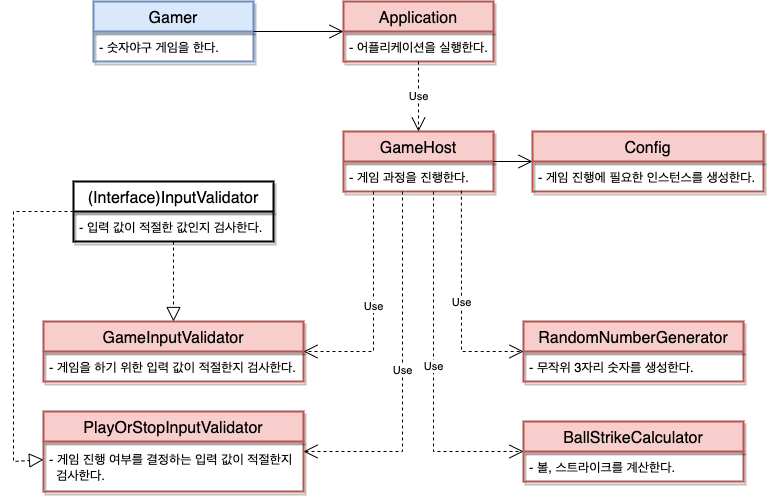

The diagram above was exported from draw.io. Its source (the exported page's mxGraphModel, read from the mxfile embedded in the PNG):
<mxGraphModel dx="1319" dy="738" grid="1" gridSize="10" guides="1" tooltips="1" connect="1" arrows="1" fold="1" page="1" pageScale="1" pageWidth="827" pageHeight="1169" math="0" shadow="0">
  <root>
    <mxCell id="0" />
    <mxCell id="1" parent="0" />
    <mxCell id="bqQ3i-ZiaVvJmow7_36v-8" value="Gamer" style="swimlane;fontStyle=0;childLayout=stackLayout;horizontal=1;startSize=30;horizontalStack=0;resizeParent=1;resizeParentMax=0;resizeLast=0;collapsible=1;marginBottom=0;rounded=0;shadow=1;sketch=0;fontSize=16;strokeWidth=2;fillColor=#dae8fc;strokeColor=#6c8ebf;" parent="1" vertex="1">
      <mxGeometry x="120" y="40" width="160" height="60" as="geometry">
        <mxRectangle x="200" y="120" width="70" height="30" as="alternateBounds" />
      </mxGeometry>
    </mxCell>
    <mxCell id="bqQ3i-ZiaVvJmow7_36v-9" value="- 숫자야구 게임을 한다." style="text;strokeColor=none;fillColor=none;align=left;verticalAlign=middle;spacingLeft=4;spacingRight=4;overflow=hidden;points=[[0,0.5],[1,0.5]];portConstraint=eastwest;rotatable=0;rounded=0;shadow=1;sketch=0;fontSize=13;" parent="bqQ3i-ZiaVvJmow7_36v-8" vertex="1">
      <mxGeometry y="30" width="160" height="30" as="geometry" />
    </mxCell>
    <mxCell id="bqQ3i-ZiaVvJmow7_36v-14" value="Application" style="swimlane;fontStyle=0;childLayout=stackLayout;horizontal=1;startSize=30;horizontalStack=0;resizeParent=1;resizeParentMax=0;resizeLast=0;collapsible=1;marginBottom=0;rounded=0;shadow=1;sketch=0;fontSize=16;strokeWidth=2;fillColor=#f8cecc;strokeColor=#b85450;" parent="1" vertex="1">
      <mxGeometry x="370" y="40" width="150" height="60" as="geometry" />
    </mxCell>
    <mxCell id="bqQ3i-ZiaVvJmow7_36v-26" value="- 어플리케이션을 실행한다." style="text;strokeColor=none;fillColor=none;align=left;verticalAlign=middle;spacingLeft=4;spacingRight=4;overflow=hidden;points=[[0,0.5],[1,0.5]];portConstraint=eastwest;rotatable=0;rounded=0;shadow=1;sketch=0;fontSize=13;" parent="bqQ3i-ZiaVvJmow7_36v-14" vertex="1">
      <mxGeometry y="30" width="150" height="30" as="geometry" />
    </mxCell>
    <mxCell id="bqQ3i-ZiaVvJmow7_36v-18" value="GameHost" style="swimlane;fontStyle=0;childLayout=stackLayout;horizontal=1;startSize=30;horizontalStack=0;resizeParent=1;resizeParentMax=0;resizeLast=0;collapsible=1;marginBottom=0;rounded=0;shadow=1;sketch=0;fontSize=16;strokeWidth=2;fillColor=#f8cecc;strokeColor=#b85450;" parent="1" vertex="1">
      <mxGeometry x="370" y="170" width="150" height="60" as="geometry">
        <mxRectangle x="200" y="120" width="70" height="30" as="alternateBounds" />
      </mxGeometry>
    </mxCell>
    <mxCell id="bqQ3i-ZiaVvJmow7_36v-19" value="- 게임 과정을 진행한다." style="text;strokeColor=none;fillColor=none;align=left;verticalAlign=middle;spacingLeft=4;spacingRight=4;overflow=hidden;points=[[0,0.5],[1,0.5]];portConstraint=eastwest;rotatable=0;rounded=0;shadow=1;sketch=0;fontSize=13;" parent="bqQ3i-ZiaVvJmow7_36v-18" vertex="1">
      <mxGeometry y="30" width="150" height="30" as="geometry" />
    </mxCell>
    <mxCell id="gJM0TN4AAOo6qw4HCiH6-1" value="Config" style="swimlane;fontStyle=0;childLayout=stackLayout;horizontal=1;startSize=30;horizontalStack=0;resizeParent=1;resizeParentMax=0;resizeLast=0;collapsible=1;marginBottom=0;rounded=0;shadow=1;sketch=0;fontSize=16;strokeWidth=2;fillColor=#f8cecc;strokeColor=#b85450;" parent="1" vertex="1">
      <mxGeometry x="559" y="170" width="231" height="60" as="geometry">
        <mxRectangle x="200" y="120" width="70" height="30" as="alternateBounds" />
      </mxGeometry>
    </mxCell>
    <mxCell id="gJM0TN4AAOo6qw4HCiH6-2" value="- 게임 진행에 필요한 인스턴스를 생성한다." style="text;strokeColor=none;fillColor=none;align=left;verticalAlign=middle;spacingLeft=4;spacingRight=4;overflow=hidden;points=[[0,0.5],[1,0.5]];portConstraint=eastwest;rotatable=0;rounded=0;shadow=1;sketch=0;fontSize=13;" parent="gJM0TN4AAOo6qw4HCiH6-1" vertex="1">
      <mxGeometry y="30" width="231" height="30" as="geometry" />
    </mxCell>
    <mxCell id="gJM0TN4AAOo6qw4HCiH6-4" value="(Interface)InputValidator" style="swimlane;fontStyle=0;childLayout=stackLayout;horizontal=1;startSize=30;horizontalStack=0;resizeParent=1;resizeParentMax=0;resizeLast=0;collapsible=1;marginBottom=0;rounded=0;shadow=1;sketch=0;fontSize=16;strokeWidth=2;" parent="1" vertex="1">
      <mxGeometry x="100" y="220" width="200" height="60" as="geometry">
        <mxRectangle x="200" y="120" width="70" height="30" as="alternateBounds" />
      </mxGeometry>
    </mxCell>
    <mxCell id="gJM0TN4AAOo6qw4HCiH6-5" value="- 입력 값이 적절한 값인지 검사한다." style="text;strokeColor=none;fillColor=none;align=left;verticalAlign=middle;spacingLeft=4;spacingRight=4;overflow=hidden;points=[[0,0.5],[1,0.5]];portConstraint=eastwest;rotatable=0;rounded=0;shadow=1;sketch=0;fontSize=13;" parent="gJM0TN4AAOo6qw4HCiH6-4" vertex="1">
      <mxGeometry y="30" width="200" height="30" as="geometry" />
    </mxCell>
    <mxCell id="gJM0TN4AAOo6qw4HCiH6-6" value="GameInputValidator" style="swimlane;fontStyle=0;childLayout=stackLayout;horizontal=1;startSize=30;horizontalStack=0;resizeParent=1;resizeParentMax=0;resizeLast=0;collapsible=1;marginBottom=0;rounded=0;shadow=1;sketch=0;fontSize=16;strokeWidth=2;fillColor=#f8cecc;strokeColor=#b85450;" parent="1" vertex="1">
      <mxGeometry x="70" y="360" width="260" height="60" as="geometry">
        <mxRectangle x="200" y="120" width="70" height="30" as="alternateBounds" />
      </mxGeometry>
    </mxCell>
    <mxCell id="gJM0TN4AAOo6qw4HCiH6-7" value="- 게임을 하기 위한 입력 값이 적절한지 검사한다." style="text;strokeColor=none;fillColor=none;align=left;verticalAlign=middle;spacingLeft=4;spacingRight=4;overflow=hidden;points=[[0,0.5],[1,0.5]];portConstraint=eastwest;rotatable=0;rounded=0;shadow=1;sketch=0;fontSize=13;" parent="gJM0TN4AAOo6qw4HCiH6-6" vertex="1">
      <mxGeometry y="30" width="260" height="30" as="geometry" />
    </mxCell>
    <mxCell id="gJM0TN4AAOo6qw4HCiH6-8" value="PlayOrStopInputValidator" style="swimlane;fontStyle=0;childLayout=stackLayout;horizontal=1;startSize=30;horizontalStack=0;resizeParent=1;resizeParentMax=0;resizeLast=0;collapsible=1;marginBottom=0;rounded=0;shadow=1;sketch=0;fontSize=16;strokeWidth=2;fillColor=#f8cecc;strokeColor=#b85450;" parent="1" vertex="1">
      <mxGeometry x="70" y="450" width="260" height="80" as="geometry">
        <mxRectangle x="200" y="120" width="70" height="30" as="alternateBounds" />
      </mxGeometry>
    </mxCell>
    <mxCell id="gJM0TN4AAOo6qw4HCiH6-9" value="- 게임 진행 여부를 결정하는 입력 값이 적절한지&#10;  검사한다." style="text;strokeColor=none;fillColor=none;align=left;verticalAlign=middle;spacingLeft=4;spacingRight=4;overflow=hidden;points=[[0,0.5],[1,0.5]];portConstraint=eastwest;rotatable=0;rounded=0;shadow=1;sketch=0;fontSize=13;" parent="gJM0TN4AAOo6qw4HCiH6-8" vertex="1">
      <mxGeometry y="30" width="260" height="50" as="geometry" />
    </mxCell>
    <mxCell id="gJM0TN4AAOo6qw4HCiH6-10" value="BallStrikeCalculator" style="swimlane;fontStyle=0;childLayout=stackLayout;horizontal=1;startSize=30;horizontalStack=0;resizeParent=1;resizeParentMax=0;resizeLast=0;collapsible=1;marginBottom=0;rounded=0;shadow=1;sketch=0;fontSize=16;strokeWidth=2;fillColor=#f8cecc;strokeColor=#b85450;" parent="1" vertex="1">
      <mxGeometry x="550" y="460" width="220" height="60" as="geometry">
        <mxRectangle x="200" y="120" width="70" height="30" as="alternateBounds" />
      </mxGeometry>
    </mxCell>
    <mxCell id="gJM0TN4AAOo6qw4HCiH6-11" value="- 볼, 스트라이크를 계산한다." style="text;strokeColor=none;fillColor=none;align=left;verticalAlign=middle;spacingLeft=4;spacingRight=4;overflow=hidden;points=[[0,0.5],[1,0.5]];portConstraint=eastwest;rotatable=0;rounded=0;shadow=1;sketch=0;fontSize=13;" parent="gJM0TN4AAOo6qw4HCiH6-10" vertex="1">
      <mxGeometry y="30" width="220" height="30" as="geometry" />
    </mxCell>
    <mxCell id="gJM0TN4AAOo6qw4HCiH6-13" value="RandomNumberGenerator" style="swimlane;fontStyle=0;childLayout=stackLayout;horizontal=1;startSize=30;horizontalStack=0;resizeParent=1;resizeParentMax=0;resizeLast=0;collapsible=1;marginBottom=0;rounded=0;shadow=1;sketch=0;fontSize=16;strokeWidth=2;fillColor=#f8cecc;strokeColor=#b85450;" parent="1" vertex="1">
      <mxGeometry x="550" y="360" width="220" height="60" as="geometry">
        <mxRectangle x="200" y="120" width="70" height="30" as="alternateBounds" />
      </mxGeometry>
    </mxCell>
    <mxCell id="gJM0TN4AAOo6qw4HCiH6-14" value="- 무작위 3자리 숫자를 생성한다." style="text;strokeColor=none;fillColor=none;align=left;verticalAlign=middle;spacingLeft=4;spacingRight=4;overflow=hidden;points=[[0,0.5],[1,0.5]];portConstraint=eastwest;rotatable=0;rounded=0;shadow=1;sketch=0;fontSize=13;" parent="gJM0TN4AAOo6qw4HCiH6-13" vertex="1">
      <mxGeometry y="30" width="220" height="30" as="geometry" />
    </mxCell>
    <mxCell id="gJM0TN4AAOo6qw4HCiH6-30" value="" style="endArrow=block;dashed=1;endFill=0;endSize=12;html=1;rounded=0;" parent="1" source="gJM0TN4AAOo6qw4HCiH6-4" target="gJM0TN4AAOo6qw4HCiH6-6" edge="1">
      <mxGeometry width="160" relative="1" as="geometry">
        <mxPoint x="290" y="530" as="sourcePoint" />
        <mxPoint x="450" y="530" as="targetPoint" />
      </mxGeometry>
    </mxCell>
    <mxCell id="gJM0TN4AAOo6qw4HCiH6-31" value="" style="endArrow=block;dashed=1;endFill=0;endSize=12;html=1;rounded=0;" parent="1" source="gJM0TN4AAOo6qw4HCiH6-4" target="gJM0TN4AAOo6qw4HCiH6-8" edge="1">
      <mxGeometry width="160" relative="1" as="geometry">
        <mxPoint x="290" y="530" as="sourcePoint" />
        <mxPoint x="450" y="530" as="targetPoint" />
        <Array as="points">
          <mxPoint x="40" y="250" />
          <mxPoint x="40" y="500" />
        </Array>
      </mxGeometry>
    </mxCell>
    <mxCell id="gJM0TN4AAOo6qw4HCiH6-32" value="Use" style="endArrow=open;endSize=12;dashed=1;html=1;rounded=0;" parent="1" source="bqQ3i-ZiaVvJmow7_36v-14" target="bqQ3i-ZiaVvJmow7_36v-18" edge="1">
      <mxGeometry width="160" relative="1" as="geometry">
        <mxPoint x="290" y="530" as="sourcePoint" />
        <mxPoint x="450" y="530" as="targetPoint" />
      </mxGeometry>
    </mxCell>
    <mxCell id="gJM0TN4AAOo6qw4HCiH6-33" value="Use" style="endArrow=open;endSize=12;dashed=1;html=1;rounded=0;" parent="1" target="gJM0TN4AAOo6qw4HCiH6-8" edge="1">
      <mxGeometry width="160" relative="1" as="geometry">
        <mxPoint x="429" y="230" as="sourcePoint" />
        <mxPoint x="450" y="530" as="targetPoint" />
        <Array as="points">
          <mxPoint x="429" y="490" />
        </Array>
      </mxGeometry>
    </mxCell>
    <mxCell id="gJM0TN4AAOo6qw4HCiH6-34" value="Use" style="endArrow=open;endSize=12;dashed=1;html=1;rounded=0;" parent="1" target="gJM0TN4AAOo6qw4HCiH6-6" edge="1">
      <mxGeometry width="160" relative="1" as="geometry">
        <mxPoint x="400" y="230" as="sourcePoint" />
        <mxPoint x="450" y="530" as="targetPoint" />
        <Array as="points">
          <mxPoint x="400" y="390" />
        </Array>
      </mxGeometry>
    </mxCell>
    <mxCell id="gJM0TN4AAOo6qw4HCiH6-35" value="Use" style="endArrow=open;endSize=12;dashed=1;html=1;rounded=0;exitX=0.786;exitY=0.973;exitDx=0;exitDy=0;exitPerimeter=0;" parent="1" source="bqQ3i-ZiaVvJmow7_36v-19" target="gJM0TN4AAOo6qw4HCiH6-13" edge="1">
      <mxGeometry width="160" relative="1" as="geometry">
        <mxPoint x="488" y="230" as="sourcePoint" />
        <mxPoint x="450" y="530" as="targetPoint" />
        <Array as="points">
          <mxPoint x="488" y="390" />
        </Array>
      </mxGeometry>
    </mxCell>
    <mxCell id="gJM0TN4AAOo6qw4HCiH6-36" value="Use" style="endArrow=open;endSize=12;dashed=1;html=1;rounded=0;" parent="1" target="gJM0TN4AAOo6qw4HCiH6-10" edge="1">
      <mxGeometry width="160" relative="1" as="geometry">
        <mxPoint x="460" y="230" as="sourcePoint" />
        <mxPoint x="450" y="530" as="targetPoint" />
        <Array as="points">
          <mxPoint x="460" y="490" />
        </Array>
      </mxGeometry>
    </mxCell>
    <mxCell id="gJM0TN4AAOo6qw4HCiH6-39" value="" style="endArrow=open;endFill=1;endSize=12;html=1;rounded=0;" parent="1" source="bqQ3i-ZiaVvJmow7_36v-18" target="gJM0TN4AAOo6qw4HCiH6-1" edge="1">
      <mxGeometry width="160" relative="1" as="geometry">
        <mxPoint x="290" y="530" as="sourcePoint" />
        <mxPoint x="450" y="530" as="targetPoint" />
      </mxGeometry>
    </mxCell>
    <mxCell id="gJM0TN4AAOo6qw4HCiH6-40" value="" style="endArrow=open;endFill=1;endSize=12;html=1;rounded=0;" parent="1" source="bqQ3i-ZiaVvJmow7_36v-8" target="bqQ3i-ZiaVvJmow7_36v-14" edge="1">
      <mxGeometry width="160" relative="1" as="geometry">
        <mxPoint x="290" y="530" as="sourcePoint" />
        <mxPoint x="450" y="530" as="targetPoint" />
      </mxGeometry>
    </mxCell>
    <mxCell id="gJM0TN4AAOo6qw4HCiH6-60" value="" style="endArrow=block;dashed=1;endFill=0;endSize=12;html=1;rounded=0;" parent="1" target="gJM0TN4AAOo6qw4HCiH6-53" edge="1">
      <mxGeometry width="160" relative="1" as="geometry">
        <mxPoint x="860" y="280" as="sourcePoint" />
        <mxPoint x="1210" y="560" as="targetPoint" />
        <Array as="points">
          <mxPoint x="800" y="280" />
          <mxPoint x="800" y="530" />
        </Array>
      </mxGeometry>
    </mxCell>
  </root>
</mxGraphModel>